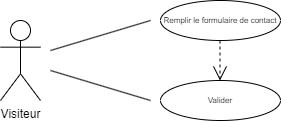

The diagram above was exported from draw.io. Its source (the exported page's mxGraphModel, read from the mxfile embedded in the PNG):
<mxGraphModel dx="1050" dy="541" grid="1" gridSize="10" guides="1" tooltips="1" connect="1" arrows="1" fold="1" page="1" pageScale="1" pageWidth="827" pageHeight="1169" math="0" shadow="0">
  <root>
    <mxCell id="0" />
    <mxCell id="1" parent="0" />
    <mxCell id="Yacz_5EGDFoWewMnS1tS-1" value="Visiteur" style="shape=umlActor;verticalLabelPosition=bottom;verticalAlign=top;html=1;outlineConnect=0;" parent="1" vertex="1">
      <mxGeometry x="280" y="320" width="40" height="80" as="geometry" />
    </mxCell>
    <mxCell id="Yacz_5EGDFoWewMnS1tS-2" value="Remplir le formulaire de contact" style="ellipse;whiteSpace=wrap;html=1;fontSize=8;" parent="1" vertex="1">
      <mxGeometry x="440" y="300" width="120" height="40" as="geometry" />
    </mxCell>
    <mxCell id="Yacz_5EGDFoWewMnS1tS-4" value="Valider" style="ellipse;whiteSpace=wrap;html=1;fontSize=8;" parent="1" vertex="1">
      <mxGeometry x="440" y="380" width="120" height="40" as="geometry" />
    </mxCell>
    <mxCell id="Yacz_5EGDFoWewMnS1tS-5" value="" style="endArrow=none;html=1;rounded=0;" parent="1" edge="1">
      <mxGeometry relative="1" as="geometry">
        <mxPoint x="330" y="350" as="sourcePoint" />
        <mxPoint x="430" y="320" as="targetPoint" />
      </mxGeometry>
    </mxCell>
    <mxCell id="Yacz_5EGDFoWewMnS1tS-7" value="" style="endArrow=none;html=1;rounded=0;" parent="1" edge="1">
      <mxGeometry relative="1" as="geometry">
        <mxPoint x="330" y="370" as="sourcePoint" />
        <mxPoint x="430" y="400" as="targetPoint" />
      </mxGeometry>
    </mxCell>
    <mxCell id="Yacz_5EGDFoWewMnS1tS-9" value="" style="endArrow=open;endSize=12;dashed=1;html=1;rounded=0;fontSize=8;entryX=0.5;entryY=0;entryDx=0;entryDy=0;exitX=0.5;exitY=1;exitDx=0;exitDy=0;" parent="1" edge="1">
      <mxGeometry width="160" relative="1" as="geometry">
        <mxPoint x="499.5" y="340" as="sourcePoint" />
        <mxPoint x="499.5" y="380" as="targetPoint" />
      </mxGeometry>
    </mxCell>
  </root>
</mxGraphModel>